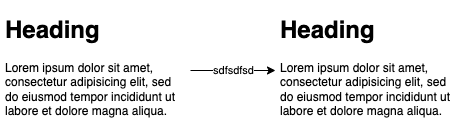

The diagram above was exported from draw.io. Its source (the exported page's mxGraphModel, read from the mxfile embedded in the PNG):
<mxGraphModel dx="1426" dy="794" grid="1" gridSize="10" guides="1" tooltips="1" connect="1" arrows="1" fold="1" page="1" pageScale="1" pageWidth="850" pageHeight="1100" math="0" shadow="0">
  <root>
    <mxCell id="0" />
    <mxCell id="1" parent="0" />
    <mxCell id="VLB1S66horwzEQV3Mvxd-3" value="sdfsdfsd" style="edgeStyle=orthogonalEdgeStyle;rounded=0;orthogonalLoop=1;jettySize=auto;html=1;" edge="1" parent="1" source="VLB1S66horwzEQV3Mvxd-1" target="VLB1S66horwzEQV3Mvxd-2">
      <mxGeometry relative="1" as="geometry" />
    </mxCell>
    <mxCell id="VLB1S66horwzEQV3Mvxd-1" value="&lt;h1&gt;Heading&lt;/h1&gt;&lt;p&gt;Lorem ipsum dolor sit amet, consectetur adipisicing elit, sed do eiusmod tempor incididunt ut labore et dolore magna aliqua.&lt;/p&gt;" style="text;html=1;strokeColor=none;fillColor=none;spacing=5;spacingTop=-20;whiteSpace=wrap;overflow=hidden;rounded=0;" vertex="1" parent="1">
      <mxGeometry x="150" y="170" width="190" height="120" as="geometry" />
    </mxCell>
    <mxCell id="VLB1S66horwzEQV3Mvxd-2" value="&lt;h1&gt;Heading&lt;/h1&gt;&lt;p&gt;Lorem ipsum dolor sit amet, consectetur adipisicing elit, sed do eiusmod tempor incididunt ut labore et dolore magna aliqua.&lt;/p&gt;" style="text;html=1;strokeColor=none;fillColor=none;spacing=5;spacingTop=-20;whiteSpace=wrap;overflow=hidden;rounded=0;" vertex="1" parent="1">
      <mxGeometry x="425" y="170" width="190" height="120" as="geometry" />
    </mxCell>
  </root>
</mxGraphModel>